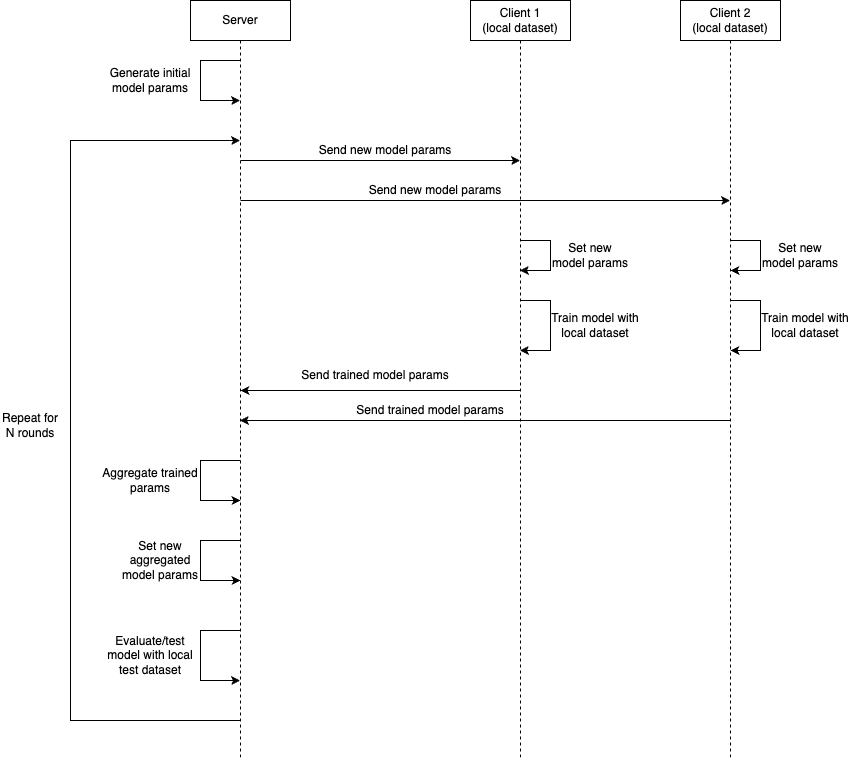

The diagram above was exported from draw.io. Its source (the exported page's mxGraphModel, read from the mxfile embedded in the PNG):
<mxGraphModel dx="2261" dy="797" grid="1" gridSize="10" guides="1" tooltips="1" connect="1" arrows="1" fold="1" page="1" pageScale="1" pageWidth="827" pageHeight="1169" math="0" shadow="0">
  <root>
    <mxCell id="0" />
    <mxCell id="1" parent="0" />
    <mxCell id="9zS9n05dwRR-HCXezUi8-1" value="Server" style="shape=umlLifeline;perimeter=lifelinePerimeter;whiteSpace=wrap;html=1;container=1;dropTarget=0;collapsible=0;recursiveResize=0;outlineConnect=0;portConstraint=eastwest;newEdgeStyle={&quot;edgeStyle&quot;:&quot;elbowEdgeStyle&quot;,&quot;elbow&quot;:&quot;vertical&quot;,&quot;curved&quot;:0,&quot;rounded&quot;:0};" parent="1" vertex="1">
      <mxGeometry x="120" y="120" width="100" height="760" as="geometry" />
    </mxCell>
    <mxCell id="9zS9n05dwRR-HCXezUi8-2" value="Client 1&lt;br&gt;(local dataset)" style="shape=umlLifeline;perimeter=lifelinePerimeter;whiteSpace=wrap;html=1;container=1;dropTarget=0;collapsible=0;recursiveResize=0;outlineConnect=0;portConstraint=eastwest;newEdgeStyle={&quot;edgeStyle&quot;:&quot;elbowEdgeStyle&quot;,&quot;elbow&quot;:&quot;vertical&quot;,&quot;curved&quot;:0,&quot;rounded&quot;:0};" parent="1" vertex="1">
      <mxGeometry x="400" y="120" width="100" height="760" as="geometry" />
    </mxCell>
    <mxCell id="9zS9n05dwRR-HCXezUi8-4" value="Client 2&lt;br&gt;(local dataset)" style="shape=umlLifeline;perimeter=lifelinePerimeter;whiteSpace=wrap;html=1;container=1;dropTarget=0;collapsible=0;recursiveResize=0;outlineConnect=0;portConstraint=eastwest;newEdgeStyle={&quot;edgeStyle&quot;:&quot;elbowEdgeStyle&quot;,&quot;elbow&quot;:&quot;vertical&quot;,&quot;curved&quot;:0,&quot;rounded&quot;:0};" parent="1" vertex="1">
      <mxGeometry x="610" y="120" width="100" height="760" as="geometry" />
    </mxCell>
    <mxCell id="9zS9n05dwRR-HCXezUi8-8" value="" style="endArrow=classic;html=1;rounded=0;" parent="1" source="9zS9n05dwRR-HCXezUi8-1" target="9zS9n05dwRR-HCXezUi8-1" edge="1">
      <mxGeometry width="50" height="50" relative="1" as="geometry">
        <mxPoint x="170" y="200" as="sourcePoint" />
        <mxPoint x="180" y="220" as="targetPoint" />
        <Array as="points">
          <mxPoint x="130" y="180" />
          <mxPoint x="130" y="220" />
        </Array>
      </mxGeometry>
    </mxCell>
    <mxCell id="9zS9n05dwRR-HCXezUi8-9" value="&lt;div style=&quot;&quot;&gt;&lt;span style=&quot;background-color: initial;&quot;&gt;Generate initial model params&lt;/span&gt;&lt;/div&gt;" style="text;html=1;strokeColor=none;fillColor=none;align=center;verticalAlign=middle;whiteSpace=wrap;rounded=0;" parent="1" vertex="1">
      <mxGeometry x="30" y="180" width="100" height="40" as="geometry" />
    </mxCell>
    <mxCell id="9zS9n05dwRR-HCXezUi8-10" value="" style="endArrow=classic;html=1;rounded=0;" parent="1" target="9zS9n05dwRR-HCXezUi8-2" edge="1">
      <mxGeometry width="50" height="50" relative="1" as="geometry">
        <mxPoint x="170" y="280" as="sourcePoint" />
        <mxPoint x="220" y="230" as="targetPoint" />
      </mxGeometry>
    </mxCell>
    <mxCell id="9zS9n05dwRR-HCXezUi8-11" value="Send new model params" style="text;html=1;strokeColor=none;fillColor=none;align=center;verticalAlign=middle;whiteSpace=wrap;rounded=0;" parent="1" vertex="1">
      <mxGeometry x="240" y="255" width="150" height="30" as="geometry" />
    </mxCell>
    <mxCell id="9zS9n05dwRR-HCXezUi8-12" value="" style="endArrow=classic;html=1;rounded=0;" parent="1" target="9zS9n05dwRR-HCXezUi8-4" edge="1">
      <mxGeometry width="50" height="50" relative="1" as="geometry">
        <mxPoint x="170" y="320" as="sourcePoint" />
        <mxPoint x="450" y="320" as="targetPoint" />
      </mxGeometry>
    </mxCell>
    <mxCell id="9zS9n05dwRR-HCXezUi8-13" value="Send new model params" style="text;html=1;strokeColor=none;fillColor=none;align=center;verticalAlign=middle;whiteSpace=wrap;rounded=0;" parent="1" vertex="1">
      <mxGeometry x="290" y="300" width="150" height="20" as="geometry" />
    </mxCell>
    <mxCell id="9zS9n05dwRR-HCXezUi8-14" value="" style="endArrow=classic;html=1;rounded=0;" parent="1" target="9zS9n05dwRR-HCXezUi8-2" edge="1">
      <mxGeometry width="50" height="50" relative="1" as="geometry">
        <mxPoint x="450" y="360" as="sourcePoint" />
        <mxPoint x="510" y="360" as="targetPoint" />
        <Array as="points">
          <mxPoint x="480" y="360" />
          <mxPoint x="480" y="390" />
        </Array>
      </mxGeometry>
    </mxCell>
    <mxCell id="9zS9n05dwRR-HCXezUi8-16" value="Set new model params" style="text;html=1;strokeColor=none;fillColor=none;align=center;verticalAlign=middle;whiteSpace=wrap;rounded=0;" parent="1" vertex="1">
      <mxGeometry x="480" y="360" width="80" height="30" as="geometry" />
    </mxCell>
    <mxCell id="9zS9n05dwRR-HCXezUi8-17" value="" style="endArrow=classic;html=1;rounded=0;" parent="1" target="9zS9n05dwRR-HCXezUi8-2" edge="1">
      <mxGeometry width="50" height="50" relative="1" as="geometry">
        <mxPoint x="450" y="420" as="sourcePoint" />
        <mxPoint x="450" y="450" as="targetPoint" />
        <Array as="points">
          <mxPoint x="480" y="420" />
          <mxPoint x="480" y="470" />
        </Array>
      </mxGeometry>
    </mxCell>
    <mxCell id="9zS9n05dwRR-HCXezUi8-18" value="Train model with local dataset" style="text;html=1;strokeColor=none;fillColor=none;align=center;verticalAlign=middle;whiteSpace=wrap;rounded=0;" parent="1" vertex="1">
      <mxGeometry x="480" y="430" width="90" height="30" as="geometry" />
    </mxCell>
    <mxCell id="9zS9n05dwRR-HCXezUi8-19" value="" style="endArrow=classic;html=1;rounded=0;" parent="1" edge="1">
      <mxGeometry width="50" height="50" relative="1" as="geometry">
        <mxPoint x="660" y="360" as="sourcePoint" />
        <mxPoint x="660" y="390" as="targetPoint" />
        <Array as="points">
          <mxPoint x="690" y="360" />
          <mxPoint x="690" y="390" />
        </Array>
      </mxGeometry>
    </mxCell>
    <mxCell id="9zS9n05dwRR-HCXezUi8-20" value="Set new model params" style="text;html=1;strokeColor=none;fillColor=none;align=center;verticalAlign=middle;whiteSpace=wrap;rounded=0;" parent="1" vertex="1">
      <mxGeometry x="690" y="360" width="80" height="30" as="geometry" />
    </mxCell>
    <mxCell id="9zS9n05dwRR-HCXezUi8-21" value="" style="endArrow=classic;html=1;rounded=0;" parent="1" edge="1">
      <mxGeometry width="50" height="50" relative="1" as="geometry">
        <mxPoint x="660" y="420" as="sourcePoint" />
        <mxPoint x="660" y="470" as="targetPoint" />
        <Array as="points">
          <mxPoint x="690" y="420" />
          <mxPoint x="690" y="470" />
        </Array>
      </mxGeometry>
    </mxCell>
    <mxCell id="9zS9n05dwRR-HCXezUi8-26" value="" style="endArrow=classic;html=1;rounded=0;" parent="1" edge="1">
      <mxGeometry width="50" height="50" relative="1" as="geometry">
        <mxPoint x="450" y="510" as="sourcePoint" />
        <mxPoint x="170" y="510" as="targetPoint" />
      </mxGeometry>
    </mxCell>
    <mxCell id="9zS9n05dwRR-HCXezUi8-27" value="Send trained model params" style="text;html=1;strokeColor=none;fillColor=none;align=center;verticalAlign=middle;whiteSpace=wrap;rounded=0;" parent="1" vertex="1">
      <mxGeometry x="230" y="480" width="150" height="30" as="geometry" />
    </mxCell>
    <mxCell id="9zS9n05dwRR-HCXezUi8-28" value="" style="endArrow=classic;html=1;rounded=0;" parent="1" target="9zS9n05dwRR-HCXezUi8-1" edge="1">
      <mxGeometry width="50" height="50" relative="1" as="geometry">
        <mxPoint x="660" y="540" as="sourcePoint" />
        <mxPoint x="380" y="540" as="targetPoint" />
      </mxGeometry>
    </mxCell>
    <mxCell id="9zS9n05dwRR-HCXezUi8-29" value="Send trained model params" style="text;html=1;strokeColor=none;fillColor=none;align=center;verticalAlign=middle;whiteSpace=wrap;rounded=0;" parent="1" vertex="1">
      <mxGeometry x="285" y="520" width="150" height="20" as="geometry" />
    </mxCell>
    <mxCell id="9zS9n05dwRR-HCXezUi8-30" value="" style="endArrow=classic;html=1;rounded=0;" parent="1" edge="1">
      <mxGeometry width="50" height="50" relative="1" as="geometry">
        <mxPoint x="170" y="580" as="sourcePoint" />
        <mxPoint x="170" y="620" as="targetPoint" />
        <Array as="points">
          <mxPoint x="130" y="580" />
          <mxPoint x="130" y="620" />
        </Array>
      </mxGeometry>
    </mxCell>
    <mxCell id="9zS9n05dwRR-HCXezUi8-31" value="&lt;div style=&quot;&quot;&gt;Aggregate trained params&lt;br&gt;&lt;/div&gt;" style="text;html=1;strokeColor=none;fillColor=none;align=center;verticalAlign=middle;whiteSpace=wrap;rounded=0;" parent="1" vertex="1">
      <mxGeometry x="30" y="580" width="100" height="40" as="geometry" />
    </mxCell>
    <mxCell id="9zS9n05dwRR-HCXezUi8-45" value="Set new aggregated model params" style="text;html=1;strokeColor=none;fillColor=none;align=center;verticalAlign=middle;whiteSpace=wrap;rounded=0;" parent="1" vertex="1">
      <mxGeometry x="50" y="660" width="80" height="40" as="geometry" />
    </mxCell>
    <mxCell id="9zS9n05dwRR-HCXezUi8-52" value="" style="endArrow=classic;html=1;rounded=0;" parent="1" target="9zS9n05dwRR-HCXezUi8-1" edge="1" source="9zS9n05dwRR-HCXezUi8-1">
      <mxGeometry width="50" height="50" relative="1" as="geometry">
        <mxPoint x="169.5" y="950" as="sourcePoint" />
        <mxPoint x="169.5" y="352.5" as="targetPoint" />
        <Array as="points">
          <mxPoint y="840" />
          <mxPoint y="260" />
        </Array>
      </mxGeometry>
    </mxCell>
    <mxCell id="9zS9n05dwRR-HCXezUi8-53" value="Repeat for N rounds" style="text;html=1;strokeColor=none;fillColor=none;align=center;verticalAlign=middle;whiteSpace=wrap;rounded=0;" parent="1" vertex="1">
      <mxGeometry x="-70" y="530" width="60" height="30" as="geometry" />
    </mxCell>
    <mxCell id="9zS9n05dwRR-HCXezUi8-54" value="Train model with local dataset" style="text;html=1;strokeColor=none;fillColor=none;align=center;verticalAlign=middle;whiteSpace=wrap;rounded=0;" parent="1" vertex="1">
      <mxGeometry x="690" y="430" width="90" height="30" as="geometry" />
    </mxCell>
    <mxCell id="8vetbF2sTL0r6MNW-6P--2" value="" style="endArrow=classic;html=1;rounded=0;" edge="1" parent="1">
      <mxGeometry width="50" height="50" relative="1" as="geometry">
        <mxPoint x="170" y="660" as="sourcePoint" />
        <mxPoint x="170" y="700" as="targetPoint" />
        <Array as="points">
          <mxPoint x="130" y="660" />
          <mxPoint x="130" y="700" />
        </Array>
      </mxGeometry>
    </mxCell>
    <mxCell id="8vetbF2sTL0r6MNW-6P--3" value="" style="endArrow=classic;html=1;rounded=0;" edge="1" parent="1" source="9zS9n05dwRR-HCXezUi8-1" target="9zS9n05dwRR-HCXezUi8-1">
      <mxGeometry width="50" height="50" relative="1" as="geometry">
        <mxPoint x="170" y="730" as="sourcePoint" />
        <mxPoint x="170" y="770" as="targetPoint" />
        <Array as="points">
          <mxPoint x="130" y="750" />
          <mxPoint x="130" y="800" />
        </Array>
      </mxGeometry>
    </mxCell>
    <mxCell id="8vetbF2sTL0r6MNW-6P--4" value="Evaluate/test model with local test dataset" style="text;html=1;strokeColor=none;fillColor=none;align=center;verticalAlign=middle;whiteSpace=wrap;rounded=0;" vertex="1" parent="1">
      <mxGeometry x="30" y="760" width="100" height="30" as="geometry" />
    </mxCell>
  </root>
</mxGraphModel>